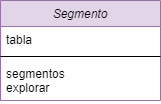

The diagram above was exported from draw.io. Its source (the exported page's mxGraphModel, read from the mxfile embedded in the PNG):
<mxGraphModel dx="782" dy="436" grid="1" gridSize="10" guides="1" tooltips="1" connect="1" arrows="1" fold="1" page="1" pageScale="1" pageWidth="827" pageHeight="1169" math="0" shadow="0">
  <root>
    <mxCell id="WIyWlLk6GJQsqaUBKTNV-0" />
    <mxCell id="WIyWlLk6GJQsqaUBKTNV-1" parent="WIyWlLk6GJQsqaUBKTNV-0" />
    <mxCell id="PK5jXB55-CriVxh3m_RP-0" value="Segmento" style="swimlane;fontStyle=2;align=center;verticalAlign=top;childLayout=stackLayout;horizontal=1;startSize=26;horizontalStack=0;resizeParent=1;resizeLast=0;collapsible=1;marginBottom=0;rounded=0;shadow=0;strokeWidth=1;fillColor=#e1d5e7;strokeColor=#9673a6;" vertex="1" parent="WIyWlLk6GJQsqaUBKTNV-1">
      <mxGeometry x="220" y="110" width="160" height="100" as="geometry">
        <mxRectangle x="230" y="140" width="160" height="26" as="alternateBounds" />
      </mxGeometry>
    </mxCell>
    <mxCell id="PK5jXB55-CriVxh3m_RP-1" value="tabla" style="text;align=left;verticalAlign=top;spacingLeft=4;spacingRight=4;overflow=hidden;rotatable=0;points=[[0,0.5],[1,0.5]];portConstraint=eastwest;rounded=0;shadow=0;html=0;" vertex="1" parent="PK5jXB55-CriVxh3m_RP-0">
      <mxGeometry y="26" width="160" height="26" as="geometry" />
    </mxCell>
    <mxCell id="PK5jXB55-CriVxh3m_RP-2" value="" style="line;html=1;strokeWidth=1;align=left;verticalAlign=middle;spacingTop=-1;spacingLeft=3;spacingRight=3;rotatable=0;labelPosition=right;points=[];portConstraint=eastwest;" vertex="1" parent="PK5jXB55-CriVxh3m_RP-0">
      <mxGeometry y="52" width="160" height="8" as="geometry" />
    </mxCell>
    <mxCell id="PK5jXB55-CriVxh3m_RP-3" value="segmentos&#10;explorar" style="text;align=left;verticalAlign=top;spacingLeft=4;spacingRight=4;overflow=hidden;rotatable=0;points=[[0,0.5],[1,0.5]];portConstraint=eastwest;" vertex="1" parent="PK5jXB55-CriVxh3m_RP-0">
      <mxGeometry y="60" width="160" height="40" as="geometry" />
    </mxCell>
  </root>
</mxGraphModel>